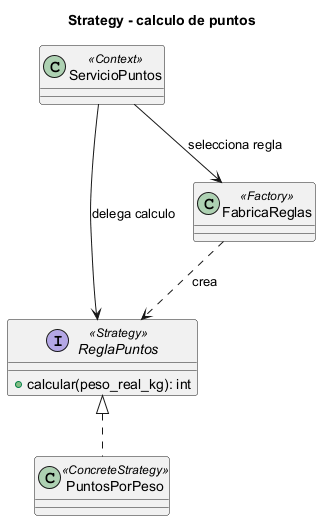

The diagram above was rendered by PlantUML. Its source (embedded in the PNG):
@startuml strategy
title Strategy - calculo de puntos
interface ReglaPuntos <<Strategy>>
{
  + calcular(peso_real_kg): int
}
class PuntosPorPeso <<ConcreteStrategy>>
class ServicioPuntos <<Context>>
class FabricaReglas <<Factory>>
ReglaPuntos <|.. PuntosPorPeso
ServicioPuntos --> FabricaReglas : selecciona regla
ServicioPuntos --> ReglaPuntos : delega calculo
FabricaReglas ..> ReglaPuntos : crea
@enduml